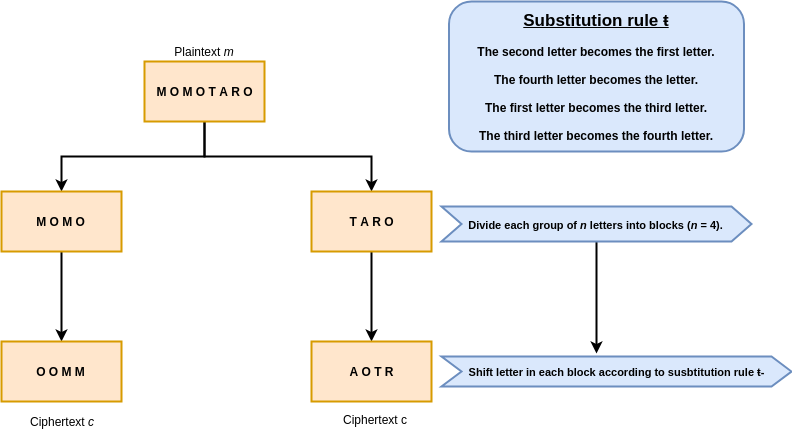

The diagram above was exported from draw.io. Its source (the exported page's mxGraphModel, read from the mxfile embedded in the PNG):
<mxGraphModel dx="1384" dy="808" grid="1" gridSize="10" guides="1" tooltips="1" connect="1" arrows="1" fold="1" page="1" pageScale="1" pageWidth="827" pageHeight="1169" math="0" shadow="0">
  <root>
    <mxCell id="0" />
    <mxCell id="1" parent="0" />
    <mxCell id="QxsJfi7xXFItyCZ0Al87-22" style="edgeStyle=orthogonalEdgeStyle;rounded=0;orthogonalLoop=1;jettySize=auto;html=1;exitX=0.5;exitY=1;exitDx=0;exitDy=0;entryX=0.5;entryY=0;entryDx=0;entryDy=0;strokeWidth=2;fontStyle=1" edge="1" parent="1" source="QxsJfi7xXFItyCZ0Al87-1" target="QxsJfi7xXFItyCZ0Al87-3">
      <mxGeometry relative="1" as="geometry" />
    </mxCell>
    <mxCell id="QxsJfi7xXFItyCZ0Al87-23" style="edgeStyle=orthogonalEdgeStyle;rounded=0;orthogonalLoop=1;jettySize=auto;html=1;exitX=0.5;exitY=1;exitDx=0;exitDy=0;strokeWidth=2;fontStyle=1" edge="1" parent="1" source="QxsJfi7xXFItyCZ0Al87-1">
      <mxGeometry relative="1" as="geometry">
        <mxPoint x="520" y="290" as="targetPoint" />
      </mxGeometry>
    </mxCell>
    <mxCell id="QxsJfi7xXFItyCZ0Al87-1" value="M O M O T A R O" style="rounded=0;whiteSpace=wrap;html=1;strokeWidth=2;fontStyle=1;fillColor=#ffe6cc;strokeColor=#d79b00;" vertex="1" parent="1">
      <mxGeometry x="293" y="160" width="120" height="60" as="geometry" />
    </mxCell>
    <mxCell id="QxsJfi7xXFItyCZ0Al87-17" style="edgeStyle=orthogonalEdgeStyle;rounded=0;orthogonalLoop=1;jettySize=auto;html=1;exitX=0.5;exitY=1;exitDx=0;exitDy=0;strokeWidth=2;fontStyle=1" edge="1" parent="1" source="QxsJfi7xXFItyCZ0Al87-3" target="QxsJfi7xXFItyCZ0Al87-6">
      <mxGeometry relative="1" as="geometry" />
    </mxCell>
    <mxCell id="QxsJfi7xXFItyCZ0Al87-3" value="M O M O" style="rounded=0;whiteSpace=wrap;html=1;strokeWidth=2;fontStyle=1;fillColor=#ffe6cc;strokeColor=#d79b00;" vertex="1" parent="1">
      <mxGeometry x="150" y="290" width="120" height="60" as="geometry" />
    </mxCell>
    <mxCell id="QxsJfi7xXFItyCZ0Al87-18" style="edgeStyle=orthogonalEdgeStyle;rounded=0;orthogonalLoop=1;jettySize=auto;html=1;exitX=0.5;exitY=1;exitDx=0;exitDy=0;entryX=0.5;entryY=0;entryDx=0;entryDy=0;strokeWidth=2;fontStyle=1" edge="1" parent="1" source="QxsJfi7xXFItyCZ0Al87-4" target="QxsJfi7xXFItyCZ0Al87-8">
      <mxGeometry relative="1" as="geometry" />
    </mxCell>
    <mxCell id="QxsJfi7xXFItyCZ0Al87-4" value="T A R O" style="rounded=0;whiteSpace=wrap;html=1;strokeWidth=2;fontStyle=1;fillColor=#ffe6cc;strokeColor=#d79b00;" vertex="1" parent="1">
      <mxGeometry x="460" y="290" width="120" height="60" as="geometry" />
    </mxCell>
    <mxCell id="QxsJfi7xXFItyCZ0Al87-6" value="O O M M" style="rounded=0;whiteSpace=wrap;html=1;strokeWidth=2;fontStyle=1;fillColor=#ffe6cc;strokeColor=#d79b00;" vertex="1" parent="1">
      <mxGeometry x="150" y="440" width="120" height="60" as="geometry" />
    </mxCell>
    <mxCell id="QxsJfi7xXFItyCZ0Al87-8" value="A O T R" style="rounded=0;whiteSpace=wrap;html=1;strokeWidth=2;fontStyle=1;fillColor=#ffe6cc;strokeColor=#d79b00;" vertex="1" parent="1">
      <mxGeometry x="460" y="440" width="120" height="60" as="geometry" />
    </mxCell>
    <mxCell id="QxsJfi7xXFItyCZ0Al87-24" value="Ciphertext &lt;i&gt;c&lt;/i&gt;" style="text;html=1;strokeColor=none;fillColor=none;align=center;verticalAlign=middle;whiteSpace=wrap;rounded=0;" vertex="1" parent="1">
      <mxGeometry x="150" y="505" width="120" height="30" as="geometry" />
    </mxCell>
    <mxCell id="QxsJfi7xXFItyCZ0Al87-25" value="Plaintext &lt;i&gt;m&lt;/i&gt;" style="text;html=1;strokeColor=none;fillColor=none;align=center;verticalAlign=middle;whiteSpace=wrap;rounded=0;" vertex="1" parent="1">
      <mxGeometry x="303" y="140" width="100" height="20" as="geometry" />
    </mxCell>
    <mxCell id="QxsJfi7xXFItyCZ0Al87-27" value="Ciphertext c" style="text;html=1;" vertex="1" parent="1">
      <mxGeometry x="490" y="505" width="90" height="30" as="geometry" />
    </mxCell>
    <mxCell id="QxsJfi7xXFItyCZ0Al87-34" style="edgeStyle=orthogonalEdgeStyle;rounded=0;orthogonalLoop=1;jettySize=auto;html=1;exitX=0.5;exitY=1;exitDx=0;exitDy=0;entryX=0.443;entryY=-0.1;entryDx=0;entryDy=0;entryPerimeter=0;strokeWidth=2;" edge="1" parent="1" source="QxsJfi7xXFItyCZ0Al87-29" target="QxsJfi7xXFItyCZ0Al87-32">
      <mxGeometry relative="1" as="geometry" />
    </mxCell>
    <mxCell id="QxsJfi7xXFItyCZ0Al87-29" value="&lt;div style=&quot;text-align: center ; font-size: 11px&quot;&gt;&lt;b&gt;&lt;span&gt;Divide each group of &lt;/span&gt;&lt;i&gt;n&lt;/i&gt;&lt;span&gt;&amp;nbsp;letters into blocks (&lt;/span&gt;&lt;i&gt;n&lt;/i&gt;&lt;span&gt;&amp;nbsp;= 4).&lt;/span&gt;&lt;/b&gt;&lt;/div&gt;" style="shape=step;perimeter=stepPerimeter;whiteSpace=wrap;html=1;fixedSize=1;strokeWidth=2;fillColor=#dae8fc;strokeColor=#6c8ebf;" vertex="1" parent="1">
      <mxGeometry x="590" y="305" width="310" height="35" as="geometry" />
    </mxCell>
    <mxCell id="QxsJfi7xXFItyCZ0Al87-32" value="&lt;div style=&quot;text-align: center ; font-size: 11px&quot;&gt;&lt;b&gt;Shift letter in each block according to susbtitution rule ŧ-&lt;/b&gt;&lt;/div&gt;" style="shape=step;perimeter=stepPerimeter;whiteSpace=wrap;html=1;fixedSize=1;strokeWidth=2;fillColor=#dae8fc;strokeColor=#6c8ebf;" vertex="1" parent="1">
      <mxGeometry x="590" y="455" width="350" height="30" as="geometry" />
    </mxCell>
    <mxCell id="QxsJfi7xXFItyCZ0Al87-35" value="&lt;b&gt;&lt;font style=&quot;font-size: 17px&quot;&gt;&lt;u&gt;Substitution rule ŧ&lt;/u&gt;&lt;/font&gt;&lt;br&gt;&lt;br&gt;The second letter becomes the first letter.&lt;br&gt;&lt;br&gt;The fourth letter becomes the letter.&lt;br&gt;&lt;br&gt;The first letter becomes the third letter.&lt;br&gt;&lt;br&gt;The third letter becomes the fourth letter.&lt;/b&gt;&lt;br&gt;" style="rounded=1;whiteSpace=wrap;html=1;strokeWidth=2;fillColor=#dae8fc;strokeColor=#6c8ebf;" vertex="1" parent="1">
      <mxGeometry x="597.5" y="100" width="295" height="150" as="geometry" />
    </mxCell>
  </root>
</mxGraphModel>